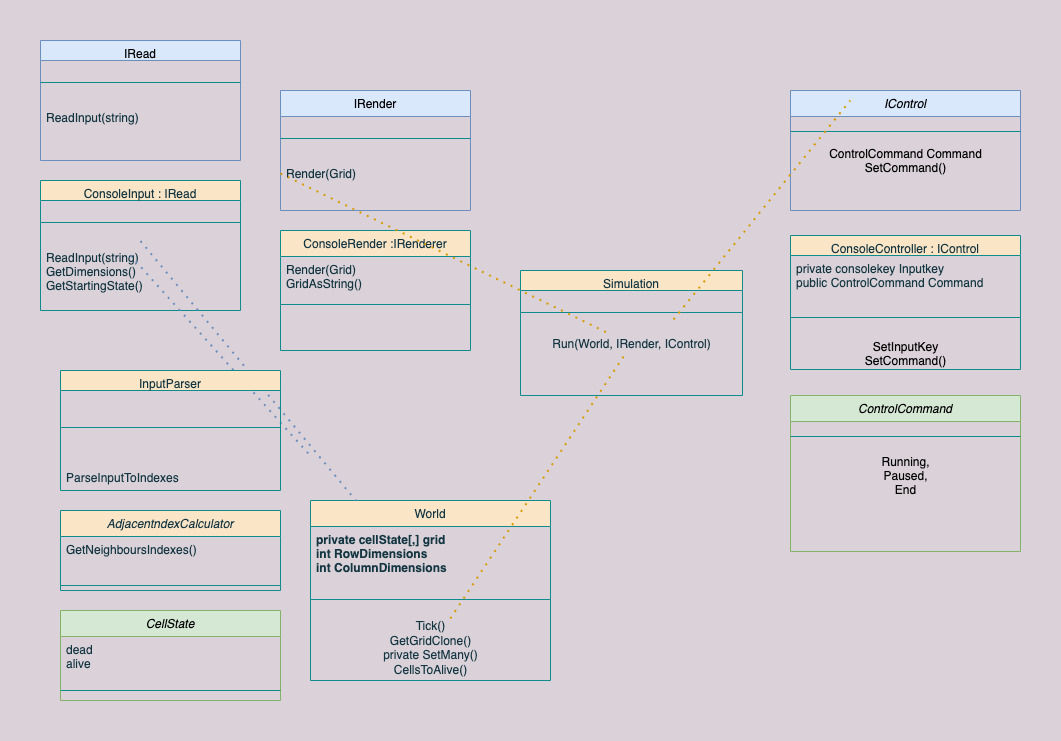

The diagram above was exported from draw.io. Its source (the exported page's mxGraphModel, read from the mxfile embedded in the PNG):
<mxGraphModel dx="1933" dy="1832" grid="1" gridSize="10" guides="1" tooltips="1" connect="1" arrows="1" fold="1" page="1" pageScale="1" pageWidth="827" pageHeight="1169" background="#DAD2D8" math="0" shadow="0">
  <root>
    <mxCell id="WIyWlLk6GJQsqaUBKTNV-0" />
    <mxCell id="WIyWlLk6GJQsqaUBKTNV-1" parent="WIyWlLk6GJQsqaUBKTNV-0" />
    <mxCell id="zkfFHV4jXpPFQw0GAbJ--17" value="IRender" style="swimlane;fontStyle=0;align=center;verticalAlign=top;childLayout=stackLayout;horizontal=1;startSize=26;horizontalStack=0;resizeParent=1;resizeLast=0;collapsible=1;marginBottom=0;rounded=0;shadow=0;strokeWidth=1;fillColor=#dae8fc;strokeColor=#6c8ebf;" parent="WIyWlLk6GJQsqaUBKTNV-1" vertex="1">
      <mxGeometry x="-220" y="-60" width="190" height="120" as="geometry">
        <mxRectangle x="550" y="140" width="160" height="26" as="alternateBounds" />
      </mxGeometry>
    </mxCell>
    <mxCell id="zkfFHV4jXpPFQw0GAbJ--23" value="" style="line;html=1;strokeWidth=1;align=left;verticalAlign=middle;spacingTop=-1;spacingLeft=3;spacingRight=3;rotatable=0;labelPosition=right;points=[];portConstraint=eastwest;labelBackgroundColor=#DAD2D8;fillColor=#FAE5C7;strokeColor=#0F8B8D;fontColor=#143642;" parent="zkfFHV4jXpPFQw0GAbJ--17" vertex="1">
      <mxGeometry y="26" width="190" height="44" as="geometry" />
    </mxCell>
    <mxCell id="zkfFHV4jXpPFQw0GAbJ--21" value="Render(Grid)" style="text;align=left;verticalAlign=top;spacingLeft=4;spacingRight=4;overflow=hidden;rotatable=0;points=[[0,0.5],[1,0.5]];portConstraint=eastwest;rounded=0;shadow=0;html=0;fontColor=#143642;" parent="zkfFHV4jXpPFQw0GAbJ--17" vertex="1">
      <mxGeometry y="70" width="190" height="26" as="geometry" />
    </mxCell>
    <mxCell id="jfrnHMpqexYr33oHnD9z-0" value="CellState" style="swimlane;fontStyle=2;align=center;verticalAlign=top;childLayout=stackLayout;horizontal=1;startSize=26;horizontalStack=0;resizeParent=1;resizeLast=0;collapsible=1;marginBottom=0;rounded=0;shadow=0;strokeWidth=1;fillColor=#d5e8d4;strokeColor=#82b366;" parent="WIyWlLk6GJQsqaUBKTNV-1" vertex="1">
      <mxGeometry x="-440" y="460" width="220" height="90" as="geometry">
        <mxRectangle x="230" y="140" width="160" height="26" as="alternateBounds" />
      </mxGeometry>
    </mxCell>
    <mxCell id="jfrnHMpqexYr33oHnD9z-1" value="dead&#10;alive&#10;" style="text;align=left;verticalAlign=top;spacingLeft=4;spacingRight=4;overflow=hidden;rotatable=0;points=[[0,0.5],[1,0.5]];portConstraint=eastwest;fontColor=#143642;" parent="jfrnHMpqexYr33oHnD9z-0" vertex="1">
      <mxGeometry y="26" width="220" height="44" as="geometry" />
    </mxCell>
    <mxCell id="jfrnHMpqexYr33oHnD9z-4" value="" style="line;html=1;strokeWidth=1;align=left;verticalAlign=middle;spacingTop=-1;spacingLeft=3;spacingRight=3;rotatable=0;labelPosition=right;points=[];portConstraint=eastwest;labelBackgroundColor=#DAD2D8;fillColor=#FAE5C7;strokeColor=#0F8B8D;fontColor=#143642;" parent="jfrnHMpqexYr33oHnD9z-0" vertex="1">
      <mxGeometry y="70" width="220" height="20" as="geometry" />
    </mxCell>
    <mxCell id="jfrnHMpqexYr33oHnD9z-6" value="ConsoleRender :IRenderer" style="swimlane;fontStyle=0;align=center;verticalAlign=top;childLayout=stackLayout;horizontal=1;startSize=26;horizontalStack=0;resizeParent=1;resizeLast=0;collapsible=1;marginBottom=0;rounded=0;shadow=0;strokeWidth=1;fillColor=#FAE5C7;strokeColor=#0F8B8D;fontColor=#143642;" parent="WIyWlLk6GJQsqaUBKTNV-1" vertex="1">
      <mxGeometry x="-220" y="80" width="190" height="120" as="geometry">
        <mxRectangle x="550" y="140" width="160" height="26" as="alternateBounds" />
      </mxGeometry>
    </mxCell>
    <mxCell id="jfrnHMpqexYr33oHnD9z-7" value="Render(Grid)&#10;GridAsString()&#10;" style="text;align=left;verticalAlign=top;spacingLeft=4;spacingRight=4;overflow=hidden;rotatable=0;points=[[0,0.5],[1,0.5]];portConstraint=eastwest;rounded=0;shadow=0;html=0;fontColor=#143642;" parent="jfrnHMpqexYr33oHnD9z-6" vertex="1">
      <mxGeometry y="26" width="190" height="44" as="geometry" />
    </mxCell>
    <mxCell id="jfrnHMpqexYr33oHnD9z-8" value="" style="line;html=1;strokeWidth=1;align=left;verticalAlign=middle;spacingTop=-1;spacingLeft=3;spacingRight=3;rotatable=0;labelPosition=right;points=[];portConstraint=eastwest;labelBackgroundColor=#DAD2D8;fillColor=#FAE5C7;strokeColor=#0F8B8D;fontColor=#143642;" parent="jfrnHMpqexYr33oHnD9z-6" vertex="1">
      <mxGeometry y="70" width="190" height="8" as="geometry" />
    </mxCell>
    <mxCell id="jfrnHMpqexYr33oHnD9z-10" value="AdjacentndexCalculator" style="swimlane;fontStyle=2;align=center;verticalAlign=top;childLayout=stackLayout;horizontal=1;startSize=26;horizontalStack=0;resizeParent=1;resizeLast=0;collapsible=1;marginBottom=0;rounded=0;shadow=0;strokeWidth=1;fillColor=#FAE5C7;strokeColor=#0F8B8D;fontColor=#143642;" parent="WIyWlLk6GJQsqaUBKTNV-1" vertex="1">
      <mxGeometry x="-440" y="360" width="220" height="80" as="geometry">
        <mxRectangle x="230" y="140" width="160" height="26" as="alternateBounds" />
      </mxGeometry>
    </mxCell>
    <mxCell id="jfrnHMpqexYr33oHnD9z-11" value="GetNeighboursIndexes()&#10;&#10;" style="text;align=left;verticalAlign=top;spacingLeft=4;spacingRight=4;overflow=hidden;rotatable=0;points=[[0,0.5],[1,0.5]];portConstraint=eastwest;fontColor=#143642;" parent="jfrnHMpqexYr33oHnD9z-10" vertex="1">
      <mxGeometry y="26" width="220" height="44" as="geometry" />
    </mxCell>
    <mxCell id="jfrnHMpqexYr33oHnD9z-12" value="" style="line;html=1;strokeWidth=1;align=left;verticalAlign=middle;spacingTop=-1;spacingLeft=3;spacingRight=3;rotatable=0;labelPosition=right;points=[];portConstraint=eastwest;labelBackgroundColor=#DAD2D8;fillColor=#FAE5C7;strokeColor=#0F8B8D;fontColor=#143642;" parent="jfrnHMpqexYr33oHnD9z-10" vertex="1">
      <mxGeometry y="70" width="220" height="10" as="geometry" />
    </mxCell>
    <mxCell id="jfrnHMpqexYr33oHnD9z-13" value="World" style="swimlane;fontStyle=0;align=center;verticalAlign=top;childLayout=stackLayout;horizontal=1;startSize=26;horizontalStack=0;resizeParent=1;resizeLast=0;collapsible=1;marginBottom=0;rounded=0;shadow=0;strokeWidth=1;fillColor=#FAE5C7;strokeColor=#0F8B8D;fontColor=#143642;" parent="WIyWlLk6GJQsqaUBKTNV-1" vertex="1">
      <mxGeometry x="-190" y="350" width="240" height="180" as="geometry">
        <mxRectangle x="550" y="140" width="160" height="26" as="alternateBounds" />
      </mxGeometry>
    </mxCell>
    <mxCell id="jfrnHMpqexYr33oHnD9z-14" value="private cellState[,] grid&#10;int RowDimensions&#10;int ColumnDimensions&#10;" style="text;align=left;verticalAlign=top;spacingLeft=4;spacingRight=4;overflow=hidden;rotatable=0;points=[[0,0.5],[1,0.5]];portConstraint=eastwest;rounded=0;shadow=0;html=0;fontColor=#143642;fontStyle=1" parent="jfrnHMpqexYr33oHnD9z-13" vertex="1">
      <mxGeometry y="26" width="240" height="54" as="geometry" />
    </mxCell>
    <mxCell id="jfrnHMpqexYr33oHnD9z-15" value="" style="line;html=1;strokeWidth=1;align=left;verticalAlign=middle;spacingTop=-1;spacingLeft=3;spacingRight=3;rotatable=0;labelPosition=right;points=[];portConstraint=eastwest;labelBackgroundColor=#DAD2D8;fillColor=#FAE5C7;strokeColor=#0F8B8D;fontColor=#143642;" parent="jfrnHMpqexYr33oHnD9z-13" vertex="1">
      <mxGeometry y="80" width="240" height="38" as="geometry" />
    </mxCell>
    <mxCell id="jfrnHMpqexYr33oHnD9z-18" value="&lt;div&gt;Tick()&lt;/div&gt;&lt;div&gt;GetGridClone()&lt;/div&gt;&lt;div&gt;private SetMany()&lt;/div&gt;&lt;div&gt;CellsToAlive()&lt;br&gt;&lt;/div&gt;" style="text;html=1;align=center;verticalAlign=middle;resizable=0;points=[];autosize=1;fontColor=#143642;" parent="jfrnHMpqexYr33oHnD9z-13" vertex="1">
      <mxGeometry y="118" width="240" height="60" as="geometry" />
    </mxCell>
    <mxCell id="jfrnHMpqexYr33oHnD9z-20" value="Simulation" style="swimlane;fontStyle=0;align=center;verticalAlign=top;childLayout=stackLayout;horizontal=1;startSize=20;horizontalStack=0;resizeParent=1;resizeLast=0;collapsible=1;marginBottom=0;rounded=0;shadow=0;strokeWidth=1;fillColor=#FAE5C7;strokeColor=#0F8B8D;fontColor=#143642;" parent="WIyWlLk6GJQsqaUBKTNV-1" vertex="1">
      <mxGeometry x="20" y="120" width="222" height="125" as="geometry">
        <mxRectangle x="550" y="140" width="160" height="26" as="alternateBounds" />
      </mxGeometry>
    </mxCell>
    <mxCell id="jfrnHMpqexYr33oHnD9z-22" value="" style="line;html=1;strokeWidth=1;align=left;verticalAlign=middle;spacingTop=-1;spacingLeft=3;spacingRight=3;rotatable=0;labelPosition=right;points=[];portConstraint=eastwest;labelBackgroundColor=#DAD2D8;fillColor=#FAE5C7;strokeColor=#0F8B8D;fontColor=#143642;" parent="jfrnHMpqexYr33oHnD9z-20" vertex="1">
      <mxGeometry y="20" width="222" height="44" as="geometry" />
    </mxCell>
    <mxCell id="jfrnHMpqexYr33oHnD9z-23" value="Run(World, IRender, IControl)" style="text;html=1;align=center;verticalAlign=middle;resizable=0;points=[];autosize=1;fontColor=#143642;" parent="jfrnHMpqexYr33oHnD9z-20" vertex="1">
      <mxGeometry y="64" width="222" height="20" as="geometry" />
    </mxCell>
    <mxCell id="jfrnHMpqexYr33oHnD9z-25" value="" style="endArrow=none;dashed=1;html=1;dashPattern=1 3;strokeWidth=2;fillColor=#ffe6cc;fontColor=#143642;exitX=0;exitY=0.5;exitDx=0;exitDy=0;strokeColor=#d79b00;" parent="WIyWlLk6GJQsqaUBKTNV-1" source="zkfFHV4jXpPFQw0GAbJ--21" target="jfrnHMpqexYr33oHnD9z-23" edge="1">
      <mxGeometry width="50" height="50" relative="1" as="geometry">
        <mxPoint x="-120" y="170" as="sourcePoint" />
        <mxPoint x="-20" y="220" as="targetPoint" />
      </mxGeometry>
    </mxCell>
    <mxCell id="jfrnHMpqexYr33oHnD9z-30" value="IRead" style="swimlane;fontStyle=0;align=center;verticalAlign=top;childLayout=stackLayout;horizontal=1;startSize=20;horizontalStack=0;resizeParent=1;resizeLast=0;collapsible=1;marginBottom=0;rounded=0;shadow=0;strokeWidth=1;fillColor=#dae8fc;strokeColor=#6c8ebf;" parent="WIyWlLk6GJQsqaUBKTNV-1" vertex="1">
      <mxGeometry x="-460" y="-110" width="200" height="120" as="geometry">
        <mxRectangle x="550" y="140" width="160" height="26" as="alternateBounds" />
      </mxGeometry>
    </mxCell>
    <mxCell id="jfrnHMpqexYr33oHnD9z-32" value="" style="line;html=1;strokeWidth=1;align=left;verticalAlign=middle;spacingTop=-1;spacingLeft=3;spacingRight=3;rotatable=0;labelPosition=right;points=[];portConstraint=eastwest;labelBackgroundColor=#DAD2D8;fillColor=#FAE5C7;strokeColor=#0F8B8D;fontColor=#143642;" parent="jfrnHMpqexYr33oHnD9z-30" vertex="1">
      <mxGeometry y="20" width="200" height="44" as="geometry" />
    </mxCell>
    <mxCell id="jfrnHMpqexYr33oHnD9z-31" value="ReadInput(string)" style="text;align=left;verticalAlign=top;spacingLeft=4;spacingRight=4;overflow=hidden;rotatable=0;points=[[0,0.5],[1,0.5]];portConstraint=eastwest;rounded=0;shadow=0;html=0;fontColor=#143642;" parent="jfrnHMpqexYr33oHnD9z-30" vertex="1">
      <mxGeometry y="64" width="200" height="40" as="geometry" />
    </mxCell>
    <mxCell id="jfrnHMpqexYr33oHnD9z-34" value="ConsoleInput : IRead" style="swimlane;fontStyle=0;align=center;verticalAlign=top;childLayout=stackLayout;horizontal=1;startSize=20;horizontalStack=0;resizeParent=1;resizeLast=0;collapsible=1;marginBottom=0;rounded=0;shadow=0;strokeWidth=1;fillColor=#FAE5C7;strokeColor=#0F8B8D;fontColor=#143642;" parent="WIyWlLk6GJQsqaUBKTNV-1" vertex="1">
      <mxGeometry x="-460" y="30" width="200" height="130" as="geometry">
        <mxRectangle x="550" y="140" width="160" height="26" as="alternateBounds" />
      </mxGeometry>
    </mxCell>
    <mxCell id="jfrnHMpqexYr33oHnD9z-36" value="" style="line;html=1;strokeWidth=1;align=left;verticalAlign=middle;spacingTop=-1;spacingLeft=3;spacingRight=3;rotatable=0;labelPosition=right;points=[];portConstraint=eastwest;labelBackgroundColor=#DAD2D8;fillColor=#FAE5C7;strokeColor=#0F8B8D;fontColor=#143642;" parent="jfrnHMpqexYr33oHnD9z-34" vertex="1">
      <mxGeometry y="20" width="200" height="44" as="geometry" />
    </mxCell>
    <mxCell id="jfrnHMpqexYr33oHnD9z-35" value="ReadInput(string)&#10;GetDimensions()&#10;GetStartingState()&#10;" style="text;align=left;verticalAlign=top;spacingLeft=4;spacingRight=4;overflow=hidden;rotatable=0;points=[[0,0.5],[1,0.5]];portConstraint=eastwest;rounded=0;shadow=0;html=0;fontColor=#143642;" parent="jfrnHMpqexYr33oHnD9z-34" vertex="1">
      <mxGeometry y="64" width="200" height="60" as="geometry" />
    </mxCell>
    <mxCell id="g4Z9nedZ_xps5b1ZNV5E-2" value="" style="endArrow=none;dashed=1;html=1;dashPattern=1 3;strokeWidth=2;fillColor=#ffe6cc;fontColor=#143642;strokeColor=#d79b00;" parent="WIyWlLk6GJQsqaUBKTNV-1" source="jfrnHMpqexYr33oHnD9z-18" target="jfrnHMpqexYr33oHnD9z-23" edge="1">
      <mxGeometry width="50" height="50" relative="1" as="geometry">
        <mxPoint x="-120" y="194" as="sourcePoint" />
        <mxPoint x="-10" y="234" as="targetPoint" />
      </mxGeometry>
    </mxCell>
    <mxCell id="g4Z9nedZ_xps5b1ZNV5E-6" value="IControl" style="swimlane;fontStyle=2;align=center;verticalAlign=top;childLayout=stackLayout;horizontal=1;startSize=26;horizontalStack=0;resizeParent=1;resizeLast=0;collapsible=1;marginBottom=0;rounded=0;shadow=0;strokeWidth=1;fillColor=#dae8fc;strokeColor=#6c8ebf;" parent="WIyWlLk6GJQsqaUBKTNV-1" vertex="1">
      <mxGeometry x="290" y="-60" width="230" height="120" as="geometry">
        <mxRectangle x="230" y="140" width="160" height="26" as="alternateBounds" />
      </mxGeometry>
    </mxCell>
    <mxCell id="g4Z9nedZ_xps5b1ZNV5E-8" value="" style="line;html=1;strokeWidth=1;align=left;verticalAlign=middle;spacingTop=-1;spacingLeft=3;spacingRight=3;rotatable=0;labelPosition=right;points=[];portConstraint=eastwest;labelBackgroundColor=#DAD2D8;fillColor=#FAE5C7;strokeColor=#0F8B8D;fontColor=#143642;" parent="g4Z9nedZ_xps5b1ZNV5E-6" vertex="1">
      <mxGeometry y="26" width="230" height="30" as="geometry" />
    </mxCell>
    <mxCell id="argYouawFiMXjUEgZYgu-8" value="&lt;div&gt;ControlCommand Command&lt;/div&gt;&lt;div&gt;SetCommand()&lt;br&gt;&lt;/div&gt;" style="text;html=1;align=center;verticalAlign=middle;resizable=0;points=[];autosize=1;" vertex="1" parent="g4Z9nedZ_xps5b1ZNV5E-6">
      <mxGeometry y="56" width="230" height="30" as="geometry" />
    </mxCell>
    <mxCell id="argYouawFiMXjUEgZYgu-13" value="" style="endArrow=none;dashed=1;html=1;dashPattern=1 3;strokeWidth=2;fillColor=#ffe6cc;fontColor=#143642;strokeColor=#d79b00;" edge="1" parent="g4Z9nedZ_xps5b1ZNV5E-6">
      <mxGeometry width="50" height="50" relative="1" as="geometry">
        <mxPoint x="-117.00150579150588" y="229" as="sourcePoint" />
        <mxPoint x="59.720501930501996" y="10" as="targetPoint" />
      </mxGeometry>
    </mxCell>
    <mxCell id="argYouawFiMXjUEgZYgu-0" value="ControlCommand" style="swimlane;fontStyle=2;align=center;verticalAlign=top;childLayout=stackLayout;horizontal=1;startSize=26;horizontalStack=0;resizeParent=1;resizeLast=0;collapsible=1;marginBottom=0;rounded=0;shadow=0;strokeWidth=1;fillColor=#d5e8d4;strokeColor=#82b366;" vertex="1" parent="WIyWlLk6GJQsqaUBKTNV-1">
      <mxGeometry x="290" y="245" width="230" height="156" as="geometry">
        <mxRectangle x="230" y="140" width="160" height="26" as="alternateBounds" />
      </mxGeometry>
    </mxCell>
    <mxCell id="argYouawFiMXjUEgZYgu-1" value="" style="line;html=1;strokeWidth=1;align=left;verticalAlign=middle;spacingTop=-1;spacingLeft=3;spacingRight=3;rotatable=0;labelPosition=right;points=[];portConstraint=eastwest;labelBackgroundColor=#DAD2D8;fillColor=#FAE5C7;strokeColor=#0F8B8D;fontColor=#143642;" vertex="1" parent="argYouawFiMXjUEgZYgu-0">
      <mxGeometry y="26" width="230" height="30" as="geometry" />
    </mxCell>
    <mxCell id="argYouawFiMXjUEgZYgu-11" value="Running,&lt;br&gt;Paused,&lt;br&gt;End" style="text;html=1;align=center;verticalAlign=middle;resizable=0;points=[];autosize=1;" vertex="1" parent="argYouawFiMXjUEgZYgu-0">
      <mxGeometry y="56" width="230" height="50" as="geometry" />
    </mxCell>
    <mxCell id="argYouawFiMXjUEgZYgu-4" value="ConsoleController : IControl" style="swimlane;fontStyle=0;align=center;verticalAlign=top;childLayout=stackLayout;horizontal=1;startSize=20;horizontalStack=0;resizeParent=1;resizeLast=0;collapsible=1;marginBottom=0;rounded=0;shadow=0;strokeWidth=1;fillColor=#FAE5C7;strokeColor=#0F8B8D;fontColor=#143642;" vertex="1" parent="WIyWlLk6GJQsqaUBKTNV-1">
      <mxGeometry x="290" y="85" width="230" height="134" as="geometry">
        <mxRectangle x="550" y="140" width="160" height="26" as="alternateBounds" />
      </mxGeometry>
    </mxCell>
    <mxCell id="argYouawFiMXjUEgZYgu-5" value="private consolekey Inputkey&#10;public ControlCommand Command" style="text;align=left;verticalAlign=top;spacingLeft=4;spacingRight=4;overflow=hidden;rotatable=0;points=[[0,0.5],[1,0.5]];portConstraint=eastwest;rounded=0;shadow=0;html=0;fontColor=#143642;" vertex="1" parent="argYouawFiMXjUEgZYgu-4">
      <mxGeometry y="20" width="230" height="40" as="geometry" />
    </mxCell>
    <mxCell id="argYouawFiMXjUEgZYgu-6" value="" style="line;html=1;strokeWidth=1;align=left;verticalAlign=middle;spacingTop=-1;spacingLeft=3;spacingRight=3;rotatable=0;labelPosition=right;points=[];portConstraint=eastwest;labelBackgroundColor=#DAD2D8;fillColor=#FAE5C7;strokeColor=#0F8B8D;fontColor=#143642;" vertex="1" parent="argYouawFiMXjUEgZYgu-4">
      <mxGeometry y="60" width="230" height="44" as="geometry" />
    </mxCell>
    <mxCell id="argYouawFiMXjUEgZYgu-9" value="&lt;div&gt;SetInputKey&lt;/div&gt;&lt;div&gt;SetCommand()&lt;br&gt;&lt;/div&gt;" style="text;html=1;align=center;verticalAlign=middle;resizable=0;points=[];autosize=1;" vertex="1" parent="argYouawFiMXjUEgZYgu-4">
      <mxGeometry y="104" width="230" height="30" as="geometry" />
    </mxCell>
    <mxCell id="argYouawFiMXjUEgZYgu-18" value="" style="endArrow=none;dashed=1;html=1;dashPattern=1 3;strokeWidth=2;fillColor=#dae8fc;fontColor=#143642;strokeColor=#6c8ebf;" edge="1" parent="WIyWlLk6GJQsqaUBKTNV-1" target="jfrnHMpqexYr33oHnD9z-13">
      <mxGeometry width="50" height="50" relative="1" as="geometry">
        <mxPoint x="-360.00150579150613" y="90.5" as="sourcePoint" />
        <mxPoint x="-183.279498069498" y="-128.5" as="targetPoint" />
      </mxGeometry>
    </mxCell>
    <mxCell id="argYouawFiMXjUEgZYgu-19" value="" style="endArrow=none;dashed=1;html=1;dashPattern=1 3;strokeWidth=2;fillColor=#dae8fc;fontColor=#143642;strokeColor=#6c8ebf;" edge="1" parent="WIyWlLk6GJQsqaUBKTNV-1">
      <mxGeometry width="50" height="50" relative="1" as="geometry">
        <mxPoint x="-370.00150579150613" y="105" as="sourcePoint" />
        <mxPoint x="-190.82948366575306" y="304.5" as="targetPoint" />
      </mxGeometry>
    </mxCell>
    <mxCell id="argYouawFiMXjUEgZYgu-20" value="InputParser" style="swimlane;fontStyle=0;align=center;verticalAlign=top;childLayout=stackLayout;horizontal=1;startSize=20;horizontalStack=0;resizeParent=1;resizeLast=0;collapsible=1;marginBottom=0;rounded=0;shadow=0;strokeWidth=1;fillColor=#FAE5C7;strokeColor=#0F8B8D;fontColor=#143642;" vertex="1" parent="WIyWlLk6GJQsqaUBKTNV-1">
      <mxGeometry x="-440" y="220" width="220" height="120" as="geometry">
        <mxRectangle x="550" y="140" width="160" height="26" as="alternateBounds" />
      </mxGeometry>
    </mxCell>
    <mxCell id="argYouawFiMXjUEgZYgu-22" value="" style="line;html=1;strokeWidth=1;align=left;verticalAlign=middle;spacingTop=-1;spacingLeft=3;spacingRight=3;rotatable=0;labelPosition=right;points=[];portConstraint=eastwest;labelBackgroundColor=#DAD2D8;fillColor=#FAE5C7;strokeColor=#0F8B8D;fontColor=#143642;" vertex="1" parent="argYouawFiMXjUEgZYgu-20">
      <mxGeometry y="20" width="220" height="74" as="geometry" />
    </mxCell>
    <mxCell id="argYouawFiMXjUEgZYgu-21" value="ParseInputToIndexes" style="text;align=left;verticalAlign=top;spacingLeft=4;spacingRight=4;overflow=hidden;rotatable=0;points=[[0,0.5],[1,0.5]];portConstraint=eastwest;rounded=0;shadow=0;html=0;fontColor=#143642;" vertex="1" parent="argYouawFiMXjUEgZYgu-20">
      <mxGeometry y="94" width="220" height="16" as="geometry" />
    </mxCell>
  </root>
</mxGraphModel>